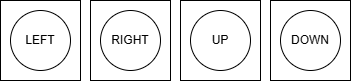

The diagram above was exported from draw.io. Its source (the exported page's mxGraphModel, read from the mxfile embedded in the PNG):
<mxGraphModel dx="600" dy="323" grid="1" gridSize="10" guides="1" tooltips="1" connect="1" arrows="1" fold="1" page="1" pageScale="1" pageWidth="827" pageHeight="1169" math="0" shadow="0">
  <root>
    <mxCell id="0" />
    <mxCell id="1" parent="0" />
    <mxCell id="7KuhlM2BGqq3VARnkiPN-42" value="" style="rounded=0;whiteSpace=wrap;html=1;" vertex="1" parent="1">
      <mxGeometry x="40" y="40" width="80" height="80" as="geometry" />
    </mxCell>
    <mxCell id="7KuhlM2BGqq3VARnkiPN-43" value="" style="rounded=0;whiteSpace=wrap;html=1;" vertex="1" parent="1">
      <mxGeometry x="130" y="40" width="80" height="80" as="geometry" />
    </mxCell>
    <mxCell id="7KuhlM2BGqq3VARnkiPN-44" value="" style="rounded=0;whiteSpace=wrap;html=1;" vertex="1" parent="1">
      <mxGeometry x="220" y="40" width="80" height="80" as="geometry" />
    </mxCell>
    <mxCell id="7KuhlM2BGqq3VARnkiPN-45" value="" style="rounded=0;whiteSpace=wrap;html=1;" vertex="1" parent="1">
      <mxGeometry x="310" y="40" width="80" height="80" as="geometry" />
    </mxCell>
    <mxCell id="7KuhlM2BGqq3VARnkiPN-46" value="LEFT" style="ellipse;whiteSpace=wrap;html=1;aspect=fixed;" vertex="1" parent="1">
      <mxGeometry x="50" y="50" width="60" height="60" as="geometry" />
    </mxCell>
    <mxCell id="7KuhlM2BGqq3VARnkiPN-47" value="RIGHT" style="ellipse;whiteSpace=wrap;html=1;aspect=fixed;" vertex="1" parent="1">
      <mxGeometry x="140" y="50" width="60" height="60" as="geometry" />
    </mxCell>
    <mxCell id="7KuhlM2BGqq3VARnkiPN-48" value="UP" style="ellipse;whiteSpace=wrap;html=1;aspect=fixed;" vertex="1" parent="1">
      <mxGeometry x="230" y="50" width="60" height="60" as="geometry" />
    </mxCell>
    <mxCell id="7KuhlM2BGqq3VARnkiPN-49" value="DOWN" style="ellipse;whiteSpace=wrap;html=1;aspect=fixed;" vertex="1" parent="1">
      <mxGeometry x="320" y="50" width="60" height="60" as="geometry" />
    </mxCell>
  </root>
</mxGraphModel>